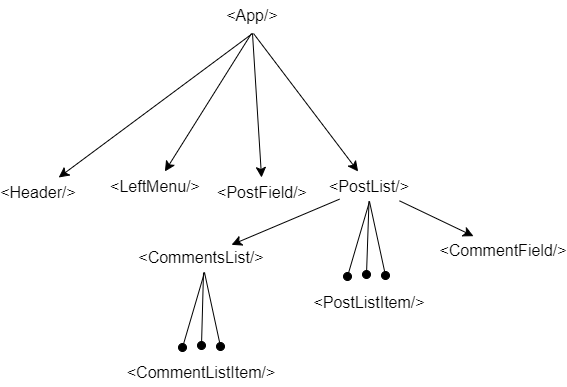

The diagram above was exported from draw.io. Its source (the exported page's mxGraphModel, read from the mxfile embedded in the PNG):
<mxGraphModel dx="1194" dy="462" grid="0" gridSize="10" guides="1" tooltips="1" connect="1" arrows="1" fold="1" page="0" pageScale="1" pageWidth="850" pageHeight="1100" math="0" shadow="0">
  <root>
    <mxCell id="0" />
    <mxCell id="1" parent="0" />
    <mxCell id="eAYqNoSzqX4MtdsMOjdP-1" value="" style="endArrow=classic;html=1;rounded=0;fontSize=12;startSize=8;endSize=8;curved=1;" edge="1" parent="1" target="eAYqNoSzqX4MtdsMOjdP-2">
      <mxGeometry width="50" height="50" relative="1" as="geometry">
        <mxPoint x="226" y="84" as="sourcePoint" />
        <mxPoint x="61" y="143" as="targetPoint" />
      </mxGeometry>
    </mxCell>
    <mxCell id="eAYqNoSzqX4MtdsMOjdP-2" value="&amp;lt;Header/&amp;gt;" style="text;html=1;align=center;verticalAlign=middle;whiteSpace=wrap;rounded=0;fontSize=16;" vertex="1" parent="1">
      <mxGeometry x="-18" y="228" width="60" height="30" as="geometry" />
    </mxCell>
    <mxCell id="eAYqNoSzqX4MtdsMOjdP-4" value="" style="endArrow=classic;html=1;rounded=0;fontSize=12;startSize=8;endSize=8;curved=1;" edge="1" parent="1" target="eAYqNoSzqX4MtdsMOjdP-5">
      <mxGeometry width="50" height="50" relative="1" as="geometry">
        <mxPoint x="225" y="84" as="sourcePoint" />
        <mxPoint x="193" y="136" as="targetPoint" />
      </mxGeometry>
    </mxCell>
    <mxCell id="eAYqNoSzqX4MtdsMOjdP-5" value="&amp;lt;LeftMenu/&amp;gt;" style="text;html=1;align=center;verticalAlign=middle;whiteSpace=wrap;rounded=0;fontSize=16;" vertex="1" parent="1">
      <mxGeometry x="99" y="222" width="60" height="30" as="geometry" />
    </mxCell>
    <mxCell id="eAYqNoSzqX4MtdsMOjdP-6" value="" style="endArrow=classic;html=1;rounded=0;fontSize=12;startSize=8;endSize=8;curved=1;" edge="1" parent="1" target="eAYqNoSzqX4MtdsMOjdP-7">
      <mxGeometry width="50" height="50" relative="1" as="geometry">
        <mxPoint x="226" y="84" as="sourcePoint" />
        <mxPoint x="288" y="148" as="targetPoint" />
      </mxGeometry>
    </mxCell>
    <mxCell id="eAYqNoSzqX4MtdsMOjdP-7" value="&amp;lt;PostField/&amp;gt;" style="text;html=1;align=center;verticalAlign=middle;whiteSpace=wrap;rounded=0;fontSize=16;" vertex="1" parent="1">
      <mxGeometry x="206" y="228" width="60" height="30" as="geometry" />
    </mxCell>
    <mxCell id="eAYqNoSzqX4MtdsMOjdP-8" value="" style="endArrow=classic;html=1;rounded=0;fontSize=12;startSize=8;endSize=8;curved=1;" edge="1" parent="1" target="eAYqNoSzqX4MtdsMOjdP-9">
      <mxGeometry width="50" height="50" relative="1" as="geometry">
        <mxPoint x="227" y="84" as="sourcePoint" />
        <mxPoint x="329" y="164" as="targetPoint" />
      </mxGeometry>
    </mxCell>
    <mxCell id="eAYqNoSzqX4MtdsMOjdP-9" value="&amp;lt;PostList/&amp;gt;" style="text;html=1;align=center;verticalAlign=middle;whiteSpace=wrap;rounded=0;fontSize=16;" vertex="1" parent="1">
      <mxGeometry x="313" y="222" width="60" height="30" as="geometry" />
    </mxCell>
    <mxCell id="eAYqNoSzqX4MtdsMOjdP-12" value="&amp;lt;PostListItem/&amp;gt;" style="text;html=1;align=center;verticalAlign=middle;whiteSpace=wrap;rounded=0;fontSize=16;" vertex="1" parent="1">
      <mxGeometry x="313" y="338" width="60" height="30" as="geometry" />
    </mxCell>
    <mxCell id="eAYqNoSzqX4MtdsMOjdP-13" value="" style="endArrow=none;html=1;rounded=0;fontSize=12;startSize=8;endSize=8;curved=1;startArrow=oval;startFill=1;" edge="1" parent="1" target="eAYqNoSzqX4MtdsMOjdP-9">
      <mxGeometry width="50" height="50" relative="1" as="geometry">
        <mxPoint x="340" y="325" as="sourcePoint" />
        <mxPoint x="288" y="148" as="targetPoint" />
      </mxGeometry>
    </mxCell>
    <mxCell id="eAYqNoSzqX4MtdsMOjdP-14" value="" style="endArrow=none;html=1;rounded=0;fontSize=12;startSize=8;endSize=8;curved=1;startArrow=oval;startFill=1;entryX=0.5;entryY=1;entryDx=0;entryDy=0;" edge="1" parent="1" target="eAYqNoSzqX4MtdsMOjdP-9">
      <mxGeometry width="50" height="50" relative="1" as="geometry">
        <mxPoint x="359" y="326" as="sourcePoint" />
        <mxPoint x="352" y="262" as="targetPoint" />
      </mxGeometry>
    </mxCell>
    <mxCell id="eAYqNoSzqX4MtdsMOjdP-15" value="" style="endArrow=none;html=1;rounded=0;fontSize=12;startSize=8;endSize=8;curved=1;startArrow=oval;startFill=1;entryX=0.5;entryY=1;entryDx=0;entryDy=0;" edge="1" parent="1" target="eAYqNoSzqX4MtdsMOjdP-9">
      <mxGeometry width="50" height="50" relative="1" as="geometry">
        <mxPoint x="321" y="327" as="sourcePoint" />
        <mxPoint x="341" y="250" as="targetPoint" />
      </mxGeometry>
    </mxCell>
    <mxCell id="eAYqNoSzqX4MtdsMOjdP-17" value="" style="endArrow=classic;html=1;rounded=0;fontSize=12;startSize=8;endSize=8;curved=1;" edge="1" parent="1" source="eAYqNoSzqX4MtdsMOjdP-9" target="eAYqNoSzqX4MtdsMOjdP-19">
      <mxGeometry width="50" height="50" relative="1" as="geometry">
        <mxPoint x="227" y="86" as="sourcePoint" />
        <mxPoint x="175" y="308" as="targetPoint" />
      </mxGeometry>
    </mxCell>
    <mxCell id="eAYqNoSzqX4MtdsMOjdP-19" value="&amp;lt;CommentsList/&amp;gt;" style="text;html=1;align=center;verticalAlign=middle;whiteSpace=wrap;rounded=0;fontSize=16;" vertex="1" parent="1">
      <mxGeometry x="145" y="293" width="60" height="30" as="geometry" />
    </mxCell>
    <mxCell id="eAYqNoSzqX4MtdsMOjdP-20" value="" style="endArrow=none;html=1;rounded=0;fontSize=12;startSize=8;endSize=8;curved=1;startArrow=oval;startFill=1;" edge="1" parent="1">
      <mxGeometry width="50" height="50" relative="1" as="geometry">
        <mxPoint x="175" y="396" as="sourcePoint" />
        <mxPoint x="177" y="323" as="targetPoint" />
      </mxGeometry>
    </mxCell>
    <mxCell id="eAYqNoSzqX4MtdsMOjdP-21" value="" style="endArrow=none;html=1;rounded=0;fontSize=12;startSize=8;endSize=8;curved=1;startArrow=oval;startFill=1;entryX=0.5;entryY=1;entryDx=0;entryDy=0;" edge="1" parent="1">
      <mxGeometry width="50" height="50" relative="1" as="geometry">
        <mxPoint x="194" y="397" as="sourcePoint" />
        <mxPoint x="178" y="323" as="targetPoint" />
      </mxGeometry>
    </mxCell>
    <mxCell id="eAYqNoSzqX4MtdsMOjdP-22" value="" style="endArrow=none;html=1;rounded=0;fontSize=12;startSize=8;endSize=8;curved=1;startArrow=oval;startFill=1;entryX=0.5;entryY=1;entryDx=0;entryDy=0;" edge="1" parent="1">
      <mxGeometry width="50" height="50" relative="1" as="geometry">
        <mxPoint x="156" y="398" as="sourcePoint" />
        <mxPoint x="178" y="323" as="targetPoint" />
      </mxGeometry>
    </mxCell>
    <mxCell id="eAYqNoSzqX4MtdsMOjdP-23" value="&amp;lt;CommentListItem/&amp;gt;" style="text;html=1;align=center;verticalAlign=middle;whiteSpace=wrap;rounded=0;fontSize=16;" vertex="1" parent="1">
      <mxGeometry x="145" y="408" width="60" height="30" as="geometry" />
    </mxCell>
    <mxCell id="eAYqNoSzqX4MtdsMOjdP-24" value="" style="endArrow=classic;html=1;rounded=0;fontSize=12;startSize=8;endSize=8;curved=1;" edge="1" parent="1" source="eAYqNoSzqX4MtdsMOjdP-9" target="eAYqNoSzqX4MtdsMOjdP-25">
      <mxGeometry width="50" height="50" relative="1" as="geometry">
        <mxPoint x="273" y="238" as="sourcePoint" />
        <mxPoint x="459" y="290" as="targetPoint" />
      </mxGeometry>
    </mxCell>
    <mxCell id="eAYqNoSzqX4MtdsMOjdP-25" value="&amp;lt;CommentField/&amp;gt;" style="text;html=1;align=center;verticalAlign=middle;whiteSpace=wrap;rounded=0;fontSize=16;" vertex="1" parent="1">
      <mxGeometry x="447" y="286" width="60" height="30" as="geometry" />
    </mxCell>
    <mxCell id="eAYqNoSzqX4MtdsMOjdP-26" value="&amp;lt;App/&amp;gt;" style="text;html=1;align=center;verticalAlign=middle;whiteSpace=wrap;rounded=0;fontSize=16;" vertex="1" parent="1">
      <mxGeometry x="196" y="51" width="60" height="30" as="geometry" />
    </mxCell>
  </root>
</mxGraphModel>